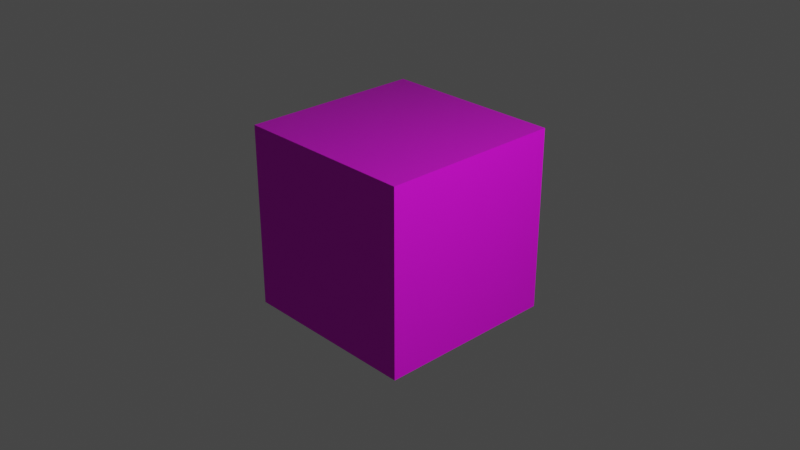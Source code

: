 # Source: Letterblock.blend  (saved by Blender 3.3.6; exported with 4.5.12 LTS)
import bpy
from mathutils import Matrix  # noqa: F401  (used for matrix-valued properties, if any)

bpy.ops.wm.read_factory_settings(use_empty=True)
scene = bpy.context.scene
scene.name = 'Scene'

# ---- collections
col_collection = bpy.data.collections.new('Collection'); scene.collection.children.link(col_collection)

# ---- images (referenced by path relative to the original .blend; pixels are not part of the script)
import os
ASSET_DIR = os.environ.get("B2B_ASSET_DIR", "")  # directory of the original .blend (textures are referenced by path, not embedded)
HERE = os.path.dirname(os.path.abspath(__file__))  # packed textures are extracted next to this script under _unpacked/

def load_image(name, relpath, width, height, colorspace="sRGB"):
    """Load a texture the original file referenced (path relative to the .blend, or extracted next to this script)."""
    p = next((c for c in (os.path.join(HERE, relpath), os.path.join(ASSET_DIR, relpath)) if relpath and os.path.exists(c)), "")
    if p:
        img = bpy.data.images.load(p, check_existing=True)
        img.name = name
    else:  # same state as the original file: an image datablock whose file is absent (Cycles renders it pink)
        img = bpy.data.images.new(name, width, height)
        img.source = "FILE"
        img.filepath = "//" + (relpath or name)
    img.colorspace_settings.name = colorspace
    return img
img_woodblocks_jpg = load_image('WoodBlocks.jpg', 'WoodBlocks.jpg', 1024, 1024, 'sRGB')
img_wood_025_height_png = load_image('Wood_025_height.png', 'Wood_025_height.png', 1024, 1024, 'sRGB')
img_wood_025_normal_jpg = load_image('Wood_025_normal.jpg', 'Wood_025_normal.jpg', 1024, 1024, 'sRGB')

# ---- materials (node trees are filled in below, after node groups)
mat_material_001 = bpy.data.materials.new('Material.001')
mat_material_001.use_transparent_shadow = False

# ---- material node trees
mat_material_001.use_nodes = True; mat_material_001.node_tree.nodes.clear()
_N = mat_material_001.node_tree.nodes; _L = mat_material_001.node_tree.links
n0 = _N.new('ShaderNodeOutputMaterial'); n0.name = 'Material Output'; n0.location = (300, 300)
n1 = _N.new('ShaderNodeTexImage'); n1.name = 'Image Texture'; n1.location = (-343, 247)
n1.image = img_woodblocks_jpg
n2 = _N.new('ShaderNodeTexCoord'); n2.name = 'Texture Coordinate'; n2.location = (-1037, 222)
n3 = _N.new('ShaderNodeTexImage'); n3.name = 'Image Texture.001'; n3.location = (-498, -169)
n3.image = img_wood_025_height_png
n4 = _N.new('ShaderNodeBump'); n4.name = 'Bump'; n4.location = (-195, -228)
n4.inputs[1].default_value = 1.2
n4.inputs[2].default_value = 1.0
n5 = _N.new('ShaderNodeMapping'); n5.name = 'Mapping'; n5.location = (-827, 239)
n5.width = 240
n5.inputs[1].default_value = (1.0, 1.0, 1.0)
n6 = _N.new('ShaderNodeTexImage'); n6.name = 'Image Texture.002'; n6.location = (-704, -466)
n6.image = img_wood_025_normal_jpg
n7 = _N.new('ShaderNodeNormalMap'); n7.name = 'Normal Map'; n7.location = (-413, -484)
n7.inputs[0].default_value = 0.5
n8 = _N.new('ShaderNodeBsdfPrincipled'); n8.name = 'Principled BSDF'; n8.location = (10, 300)
n8.distribution = 'GGX'
n8.subsurface_method = 'RANDOM_WALK_SKIN'
n8.inputs[3].default_value = 1.45
n8.inputs[27].default_value = (0.0, 0.0, 0.0, 1.0)
n8.inputs[28].default_value = 1.0
_L.new(n1.outputs[0], n8.inputs[0])
_L.new(n5.outputs[0], n1.inputs[0])
_L.new(n2.outputs[2], n5.inputs[0])
_L.new(n4.outputs[0], n8.inputs[5])
_L.new(n5.outputs[0], n3.inputs[0])
_L.new(n3.outputs[1], n4.inputs[3])
_L.new(n6.outputs[0], n7.inputs[1])
_L.new(n7.outputs[0], n4.inputs[4])
_L.new(n5.outputs[0], n6.inputs[0])
_L.new(n8.outputs[0], n0.inputs[0])
n0.is_active_output = True

# ---- world
world_world = bpy.data.worlds.new('World'); scene.world = world_world
world_world.use_nodes = True; world_world.node_tree.nodes.clear()
_N = world_world.node_tree.nodes; _L = world_world.node_tree.links
n0 = _N.new('ShaderNodeOutputWorld'); n0.name = 'World Output'; n0.location = (300, 300)
n1 = _N.new('ShaderNodeBackground'); n1.name = 'Background'; n1.location = (10, 300)
n1.inputs[0].default_value = (0.05088, 0.05088, 0.05088, 1.0)
_L.new(n1.outputs[0], n0.inputs[0])
n0.is_active_output = True
world_world.color = (0.05088, 0.05088, 0.05088)
world_world.use_sun_shadow = False
world_world.sun_shadow_jitter_overblur = 0.0

# ---- cameras
cam_camera = bpy.data.cameras.new('Camera')
cam_camera.clip_end = 100.0
cam_camera.ortho_scale = 7.314

# ---- lights
light_light = bpy.data.lights.new('Light', 'POINT')
light_light.transmission_factor = 0.0
light_light.energy = 1000.0
light_light.shadow_soft_size = 0.1
light_light.shadow_maximum_resolution = 0.006
light_light.use_absolute_resolution = True

# ---- meshes
me_cube_001 = bpy.data.meshes.new('Cube.001')
me_cube_001.from_pydata([(-1.0, -1.0, -1.0), (-1.0, -1.0, 1.0), (-1.0, 1.0, -1.0), (-1.0, 1.0, 1.0), (1.0, -1.0, -1.0), (1.0, -1.0, 1.0), (1.0, 1.0, -1.0), (1.0, 1.0, 1.0)], [], [(0, 1, 3, 2), (2, 3, 7, 6), (6, 7, 5, 4), (4, 5, 1, 0), (2, 6, 4, 0), (7, 3, 1, 5)])
_uv = me_cube_001.uv_layers.new(name='UVMap')
_uv.uv.foreach_set('vector', [0.3371, 0.1763, 0.499, 0.1763, 0.499, 0.3381, 0.3371, 0.3381, 0.3371, 0.3381, 0.499, 0.3381, 0.499, 0.5, 0.3371, 0.5, 0.3371, 0.5, 0.499, 0.5, 0.499, 0.6619, 0.3371, 0.6619, 0.3371, 0.6619, 0.499, 0.6619, 0.499, 0.8237, 0.3371, 0.8237, 0.1753, 0.5, 0.3371, 0.5, 0.3371, 0.6619, 0.1753, 0.6619, 0.499, 0.5, 0.6608, 0.5, 0.6608, 0.6619, 0.499, 0.6619])
me_cube_001.materials.append(mat_material_001)
me_cube_001.update()

# ---- objects
ob_light = bpy.data.objects.new('Light', light_light)
ob_camera = bpy.data.objects.new('Camera', cam_camera)
ob_cube = bpy.data.objects.new('Cube', me_cube_001)

# ---- transforms, parenting, visibility, modifiers, constraints
ob_light.location = (4.076, 1.005, 5.904)
ob_light.rotation_euler = (0.6503, 0.05522, 1.866)
ob_light.lock_rotations_4d = False
ob_light.empty_display_type = 'ARROWS'
ob_light.color = (0.0, 0.0, 0.0, 0.0)
ob_light.lineart.crease_threshold = 0.0
ob_camera.location = (7.359, -6.926, 4.958)
ob_camera.rotation_euler = (1.109, 0.0, 0.8149)
ob_camera.lock_rotations_4d = False
ob_camera.empty_display_type = 'ARROWS'
ob_camera.color = (0.0, 0.0, 0.0, 0.0)
ob_camera.display_type = 'WIRE'
ob_camera.lineart.crease_threshold = 0.0
ob_cube.location = (0.0, 0.0, 0.0)

# ---- collection membership
col_collection.objects.link(ob_light)
col_collection.objects.link(ob_camera)
col_collection.objects.link(ob_cube)

# ---- scene / render settings (as saved in the file)
scene.camera = ob_camera
scene.frame_start = 1; scene.frame_end = 250; scene.frame_set(1)
scene.render.engine = 'BLENDER_EEVEE_NEXT'
scene.cycles.sampling_pattern = 'TABULATED_SOBOL'
scene.cycles.use_light_tree = False
scene.view_settings.view_transform = 'Filmic'
bpy.context.view_layer.update()
